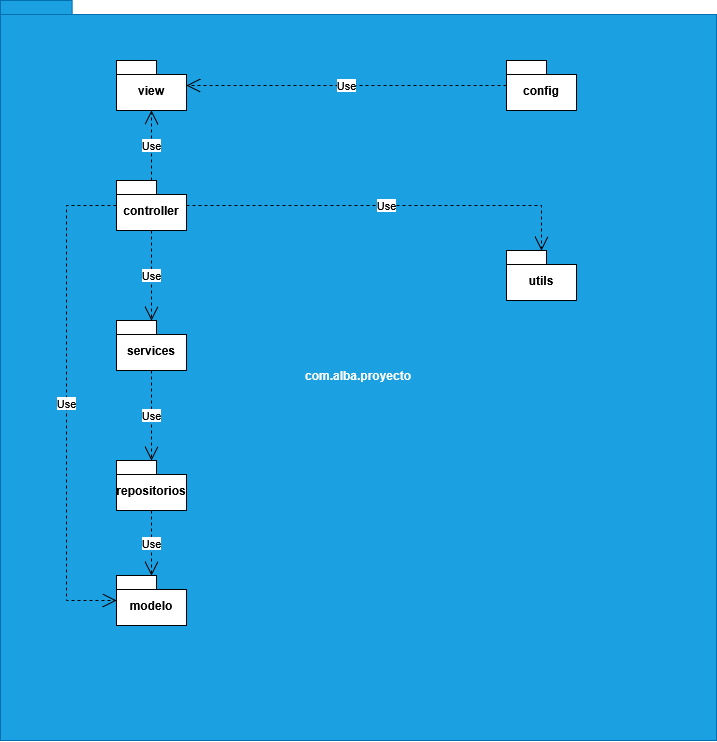

The diagram above was exported from draw.io. Its source (the exported page's mxGraphModel, read from the mxfile embedded in the PNG):
<mxGraphModel dx="1137" dy="654" grid="1" gridSize="10" guides="1" tooltips="1" connect="1" arrows="1" fold="1" page="1" pageScale="1" pageWidth="827" pageHeight="1169" math="0" shadow="0">
  <root>
    <mxCell id="0" />
    <mxCell id="1" parent="0" />
    <mxCell id="RgILF1IF7BCh-ejZ55Up-2" parent="1" style="shape=folder;fontStyle=1;spacingTop=10;tabWidth=40;tabHeight=14;tabPosition=left;html=1;whiteSpace=wrap;fillColor=#1ba1e2;fontColor=#ffffff;strokeColor=#006EAF;align=center;" value="&lt;div align=&quot;center&quot;&gt;com.alba.proyecto&lt;/div&gt;" vertex="1">
      <mxGeometry height="740" width="716" x="64" y="10" as="geometry" />
    </mxCell>
    <mxCell id="RgILF1IF7BCh-ejZ55Up-4" parent="1" style="shape=folder;fontStyle=1;spacingTop=10;tabWidth=40;tabHeight=14;tabPosition=left;html=1;whiteSpace=wrap;" value="&lt;div&gt;config&lt;/div&gt;" vertex="1">
      <mxGeometry height="50" width="70" x="570" y="70" as="geometry" />
    </mxCell>
    <mxCell id="RgILF1IF7BCh-ejZ55Up-5" parent="1" style="shape=folder;fontStyle=1;spacingTop=10;tabWidth=40;tabHeight=14;tabPosition=left;html=1;whiteSpace=wrap;" value="services" vertex="1">
      <mxGeometry height="50" width="70" x="180" y="330" as="geometry" />
    </mxCell>
    <mxCell id="RgILF1IF7BCh-ejZ55Up-6" parent="1" style="shape=folder;fontStyle=1;spacingTop=10;tabWidth=40;tabHeight=14;tabPosition=left;html=1;whiteSpace=wrap;" value="&lt;div&gt;controller&lt;/div&gt;" vertex="1">
      <mxGeometry height="50" width="70" x="180" y="190" as="geometry" />
    </mxCell>
    <mxCell id="RgILF1IF7BCh-ejZ55Up-7" parent="1" style="shape=folder;fontStyle=1;spacingTop=10;tabWidth=40;tabHeight=14;tabPosition=left;html=1;whiteSpace=wrap;" value="modelo" vertex="1">
      <mxGeometry height="50" width="70" x="180" y="585" as="geometry" />
    </mxCell>
    <mxCell id="RgILF1IF7BCh-ejZ55Up-8" parent="1" style="shape=folder;fontStyle=1;spacingTop=10;tabWidth=40;tabHeight=14;tabPosition=left;html=1;whiteSpace=wrap;" value="repositorios" vertex="1">
      <mxGeometry height="50" width="70" x="180" y="470" as="geometry" />
    </mxCell>
    <mxCell id="RgILF1IF7BCh-ejZ55Up-9" parent="1" style="shape=folder;fontStyle=1;spacingTop=10;tabWidth=40;tabHeight=14;tabPosition=left;html=1;whiteSpace=wrap;" value="view" vertex="1">
      <mxGeometry height="50" width="70" x="180" y="70" as="geometry" />
    </mxCell>
    <mxCell id="RgILF1IF7BCh-ejZ55Up-10" parent="1" style="shape=folder;fontStyle=1;spacingTop=10;tabWidth=40;tabHeight=14;tabPosition=left;html=1;whiteSpace=wrap;" value="utils" vertex="1">
      <mxGeometry height="50" width="70" x="570" y="260" as="geometry" />
    </mxCell>
    <mxCell id="RgILF1IF7BCh-ejZ55Up-13" edge="1" parent="1" source="RgILF1IF7BCh-ejZ55Up-6" style="endArrow=open;endSize=12;dashed=1;html=1;rounded=0;" target="RgILF1IF7BCh-ejZ55Up-9" value="Use">
      <mxGeometry relative="1" width="160" as="geometry">
        <mxPoint x="330" y="380" as="sourcePoint" />
        <mxPoint x="490" y="380" as="targetPoint" />
      </mxGeometry>
    </mxCell>
    <mxCell id="RgILF1IF7BCh-ejZ55Up-14" edge="1" parent="1" source="RgILF1IF7BCh-ejZ55Up-6" style="endArrow=open;endSize=12;dashed=1;html=1;rounded=0;" target="RgILF1IF7BCh-ejZ55Up-5" value="Use">
      <mxGeometry relative="1" width="160" as="geometry">
        <mxPoint x="360" y="220" as="sourcePoint" />
        <mxPoint x="360" y="290" as="targetPoint" />
      </mxGeometry>
    </mxCell>
    <mxCell id="RgILF1IF7BCh-ejZ55Up-15" edge="1" parent="1" source="RgILF1IF7BCh-ejZ55Up-5" style="endArrow=open;endSize=12;dashed=1;html=1;rounded=0;" target="RgILF1IF7BCh-ejZ55Up-8" value="Use">
      <mxGeometry relative="1" width="160" as="geometry">
        <mxPoint x="340" y="330" as="sourcePoint" />
        <mxPoint x="340" y="400" as="targetPoint" />
      </mxGeometry>
    </mxCell>
    <mxCell id="RgILF1IF7BCh-ejZ55Up-16" edge="1" parent="1" source="RgILF1IF7BCh-ejZ55Up-8" style="endArrow=open;endSize=12;dashed=1;html=1;rounded=0;" target="RgILF1IF7BCh-ejZ55Up-7" value="Use">
      <mxGeometry relative="1" width="160" as="geometry">
        <mxPoint x="350" y="300" as="sourcePoint" />
        <mxPoint x="350" y="370" as="targetPoint" />
      </mxGeometry>
    </mxCell>
    <mxCell id="RgILF1IF7BCh-ejZ55Up-17" edge="1" parent="1" source="RgILF1IF7BCh-ejZ55Up-6" style="endArrow=open;endSize=12;dashed=1;html=1;rounded=0;edgeStyle=orthogonalEdgeStyle;" target="RgILF1IF7BCh-ejZ55Up-10" value="Use">
      <mxGeometry relative="1" width="160" as="geometry">
        <mxPoint x="450" y="230" as="sourcePoint" />
        <mxPoint x="450" y="300" as="targetPoint" />
      </mxGeometry>
    </mxCell>
    <mxCell id="RgILF1IF7BCh-ejZ55Up-20" edge="1" parent="1" source="RgILF1IF7BCh-ejZ55Up-4" style="endArrow=open;endSize=12;dashed=1;html=1;rounded=0;" target="RgILF1IF7BCh-ejZ55Up-9" value="Use">
      <mxGeometry relative="1" width="160" as="geometry">
        <mxPoint x="300" y="340" as="sourcePoint" />
        <mxPoint x="460" y="340" as="targetPoint" />
      </mxGeometry>
    </mxCell>
    <mxCell id="RgILF1IF7BCh-ejZ55Up-21" edge="1" parent="1" source="RgILF1IF7BCh-ejZ55Up-6" style="endArrow=open;endSize=12;dashed=1;html=1;rounded=0;edgeStyle=orthogonalEdgeStyle;" target="RgILF1IF7BCh-ejZ55Up-7" value="Use">
      <mxGeometry relative="1" width="160" as="geometry">
        <Array as="points">
          <mxPoint x="130" y="215" />
          <mxPoint x="130" y="610" />
        </Array>
        <mxPoint x="300" y="340" as="sourcePoint" />
        <mxPoint x="460" y="340" as="targetPoint" />
      </mxGeometry>
    </mxCell>
  </root>
</mxGraphModel>